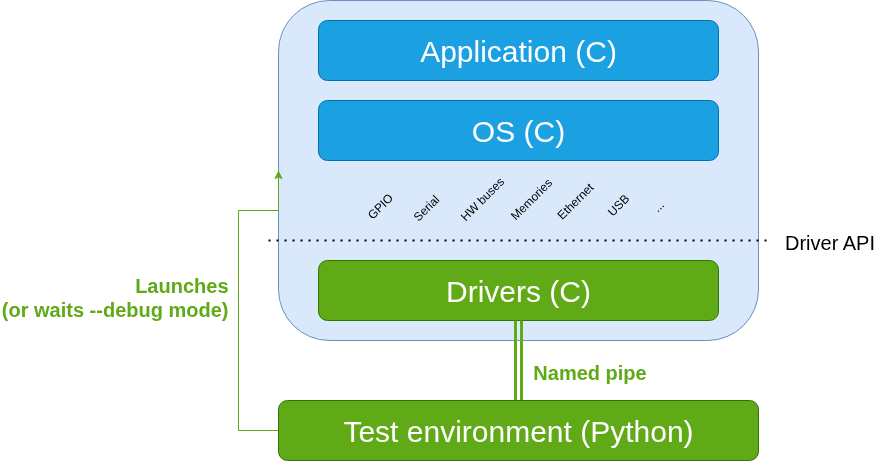

The diagram above was exported from draw.io. Its source (the exported page's mxGraphModel, read from the mxfile embedded in the PNG):
<mxGraphModel dx="1378" dy="963" grid="1" gridSize="10" guides="1" tooltips="1" connect="1" arrows="1" fold="1" page="1" pageScale="1" pageWidth="1100" pageHeight="850" math="0" shadow="0">
  <root>
    <mxCell id="0" />
    <mxCell id="1" parent="0" />
    <mxCell id="MCN2v65cTHPjLtxRsUnE-1" value="" style="rounded=1;whiteSpace=wrap;html=1;fillColor=#dae8fc;strokeColor=#6c8ebf;" parent="1" vertex="1">
      <mxGeometry x="280" y="120" width="480" height="340" as="geometry" />
    </mxCell>
    <mxCell id="MCN2v65cTHPjLtxRsUnE-2" value="Drivers (C)" style="rounded=1;whiteSpace=wrap;html=1;fontSize=30;fillColor=#60a917;fontColor=#ffffff;strokeColor=#2D7600;" parent="1" vertex="1">
      <mxGeometry x="320" y="380" width="400" height="60" as="geometry" />
    </mxCell>
    <mxCell id="MCN2v65cTHPjLtxRsUnE-3" value="OS (C)" style="rounded=1;whiteSpace=wrap;html=1;fontSize=30;fillColor=#1ba1e2;fontColor=#ffffff;strokeColor=#006EAF;" parent="1" vertex="1">
      <mxGeometry x="320" y="220" width="400" height="60" as="geometry" />
    </mxCell>
    <mxCell id="MCN2v65cTHPjLtxRsUnE-4" value="Application (C)" style="rounded=1;whiteSpace=wrap;html=1;fontSize=30;fillColor=#1ba1e2;fontColor=#ffffff;strokeColor=#006EAF;" parent="1" vertex="1">
      <mxGeometry x="320" y="140" width="400" height="60" as="geometry" />
    </mxCell>
    <mxCell id="MCN2v65cTHPjLtxRsUnE-6" style="edgeStyle=orthogonalEdgeStyle;rounded=0;orthogonalLoop=1;jettySize=auto;html=1;exitX=0.5;exitY=0;exitDx=0;exitDy=0;entryX=0.5;entryY=1;entryDx=0;entryDy=0;shape=link;fillColor=#60a917;strokeColor=#60A917;strokeWidth=3;" parent="1" source="MCN2v65cTHPjLtxRsUnE-5" target="MCN2v65cTHPjLtxRsUnE-2" edge="1">
      <mxGeometry relative="1" as="geometry" />
    </mxCell>
    <mxCell id="MCN2v65cTHPjLtxRsUnE-7" value="Named pipe" style="edgeLabel;html=1;align=center;verticalAlign=middle;resizable=0;points=[];fontSize=20;fontColor=#60A917;fontStyle=1" parent="MCN2v65cTHPjLtxRsUnE-6" vertex="1" connectable="0">
      <mxGeometry x="0.225" y="-4" relative="1" as="geometry">
        <mxPoint x="66" y="19" as="offset" />
      </mxGeometry>
    </mxCell>
    <mxCell id="MCN2v65cTHPjLtxRsUnE-8" style="edgeStyle=orthogonalEdgeStyle;rounded=0;orthogonalLoop=1;jettySize=auto;html=1;exitX=0;exitY=0.5;exitDx=0;exitDy=0;entryX=0;entryY=0.5;entryDx=0;entryDy=0;strokeColor=#60A917;" parent="1" source="MCN2v65cTHPjLtxRsUnE-5" target="MCN2v65cTHPjLtxRsUnE-1" edge="1">
      <mxGeometry relative="1" as="geometry">
        <Array as="points">
          <mxPoint x="240" y="550" />
          <mxPoint x="240" y="330" />
        </Array>
      </mxGeometry>
    </mxCell>
    <mxCell id="MCN2v65cTHPjLtxRsUnE-9" value="Launches&lt;br&gt;(or waits --debug mode)" style="edgeLabel;html=1;align=right;verticalAlign=middle;resizable=0;points=[];fontSize=20;fontColor=#60A917;fontStyle=1" parent="MCN2v65cTHPjLtxRsUnE-8" vertex="1" connectable="0">
      <mxGeometry x="0.26" relative="1" as="geometry">
        <mxPoint x="-10" y="39" as="offset" />
      </mxGeometry>
    </mxCell>
    <mxCell id="MCN2v65cTHPjLtxRsUnE-5" value="Test environment (Python)" style="rounded=1;whiteSpace=wrap;html=1;fontSize=30;fillColor=#60a917;fontColor=#ffffff;strokeColor=#2D7600;" parent="1" vertex="1">
      <mxGeometry x="280" y="520" width="480" height="60" as="geometry" />
    </mxCell>
    <mxCell id="MCN2v65cTHPjLtxRsUnE-12" value="" style="endArrow=none;dashed=1;html=1;dashPattern=1 3;strokeWidth=2;rounded=0;" parent="1" edge="1">
      <mxGeometry width="50" height="50" relative="1" as="geometry">
        <mxPoint x="270" y="360" as="sourcePoint" />
        <mxPoint x="770" y="360" as="targetPoint" />
      </mxGeometry>
    </mxCell>
    <mxCell id="MCN2v65cTHPjLtxRsUnE-13" value="Driver API" style="edgeLabel;html=1;align=center;verticalAlign=middle;resizable=0;points=[];fontSize=20;" parent="MCN2v65cTHPjLtxRsUnE-12" vertex="1" connectable="0">
      <mxGeometry x="0.7118" y="2" relative="1" as="geometry">
        <mxPoint x="132" y="2" as="offset" />
      </mxGeometry>
    </mxCell>
    <mxCell id="80zqpEkxioJAsLZqzarw-2" value="GPIO" style="text;html=1;align=center;verticalAlign=middle;whiteSpace=wrap;rounded=0;rotation=-45;" vertex="1" parent="1">
      <mxGeometry x="352" y="311" width="60" height="30" as="geometry" />
    </mxCell>
    <mxCell id="80zqpEkxioJAsLZqzarw-5" value="Ethernet" style="text;html=1;align=center;verticalAlign=middle;whiteSpace=wrap;rounded=0;rotation=-45;" vertex="1" parent="1">
      <mxGeometry x="546.8198051533947" y="305.8198051533946" width="60" height="30" as="geometry" />
    </mxCell>
    <mxCell id="80zqpEkxioJAsLZqzarw-6" value="Memories" style="text;html=1;align=center;verticalAlign=middle;whiteSpace=wrap;rounded=0;rotation=-45;" vertex="1" parent="1">
      <mxGeometry x="502.81980515339467" y="303.8198051533946" width="60" height="30" as="geometry" />
    </mxCell>
    <mxCell id="80zqpEkxioJAsLZqzarw-7" value="HW buses" style="text;html=1;align=center;verticalAlign=middle;whiteSpace=wrap;rounded=0;rotation=-45;" vertex="1" parent="1">
      <mxGeometry x="453.81980515339467" y="303.8198051533946" width="60" height="30" as="geometry" />
    </mxCell>
    <mxCell id="80zqpEkxioJAsLZqzarw-8" value="Serial" style="text;html=1;align=center;verticalAlign=middle;whiteSpace=wrap;rounded=0;rotation=-45;" vertex="1" parent="1">
      <mxGeometry x="397.81980515339467" y="312.8198051533946" width="60" height="30" as="geometry" />
    </mxCell>
    <mxCell id="80zqpEkxioJAsLZqzarw-9" value="USB" style="text;html=1;align=center;verticalAlign=middle;whiteSpace=wrap;rounded=0;rotation=-45;" vertex="1" parent="1">
      <mxGeometry x="589.8198051533947" y="309.8198051533946" width="60" height="30" as="geometry" />
    </mxCell>
    <mxCell id="80zqpEkxioJAsLZqzarw-10" value="..." style="text;html=1;align=center;verticalAlign=middle;whiteSpace=wrap;rounded=0;rotation=-45;" vertex="1" parent="1">
      <mxGeometry x="629.8198051533947" y="310.8198051533946" width="60" height="30" as="geometry" />
    </mxCell>
  </root>
</mxGraphModel>